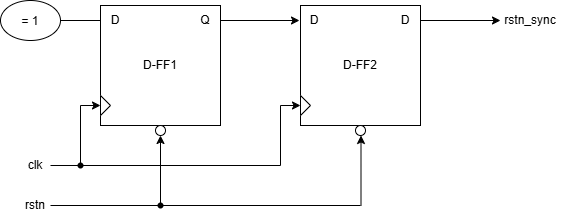

The diagram above was exported from draw.io. Its source (the exported page's mxGraphModel, read from the mxfile embedded in the PNG):
<mxGraphModel dx="1049" dy="493" grid="1" gridSize="10" guides="1" tooltips="1" connect="1" arrows="1" fold="1" page="1" pageScale="1" pageWidth="827" pageHeight="1169" math="0" shadow="0">
  <root>
    <mxCell id="0" />
    <mxCell id="1" parent="0" />
    <mxCell id="pLfQkmLAlvZ49jKCNunL-1" parent="1" style="whiteSpace=wrap;html=1;aspect=fixed;" value="D-FF1" vertex="1">
      <mxGeometry height="120" width="120" x="200" y="120" as="geometry" />
    </mxCell>
    <mxCell id="pLfQkmLAlvZ49jKCNunL-2" parent="1" style="whiteSpace=wrap;html=1;aspect=fixed;" value="D-FF2" vertex="1">
      <mxGeometry height="120" width="120" x="400" y="120" as="geometry" />
    </mxCell>
    <mxCell id="pLfQkmLAlvZ49jKCNunL-3" parent="1" style="triangle;whiteSpace=wrap;html=1;shapeInside=1;" value="" vertex="1">
      <mxGeometry height="20" width="10" x="200" y="210" as="geometry" />
    </mxCell>
    <mxCell id="pLfQkmLAlvZ49jKCNunL-4" parent="1" style="triangle;whiteSpace=wrap;html=1;shapeInside=1;" value="" vertex="1">
      <mxGeometry height="20" width="10" x="400" y="210" as="geometry" />
    </mxCell>
    <mxCell id="pLfQkmLAlvZ49jKCNunL-5" parent="1" style="ellipse;whiteSpace=wrap;html=1;shapeInside=1;aspect=fixed;" value="" vertex="1">
      <mxGeometry height="10" width="10" x="255" y="240" as="geometry" />
    </mxCell>
    <mxCell id="pLfQkmLAlvZ49jKCNunL-6" parent="1" style="ellipse;whiteSpace=wrap;html=1;shapeInside=1;aspect=fixed;" value="" vertex="1">
      <mxGeometry height="10" width="10" x="455" y="240" as="geometry" />
    </mxCell>
    <mxCell id="pLfQkmLAlvZ49jKCNunL-7" edge="1" parent="1" style="endArrow=classic;html=1;rounded=0;entryX=0;entryY=0.5;entryDx=0;entryDy=0;" target="pLfQkmLAlvZ49jKCNunL-3" value="">
      <mxGeometry height="50" relative="1" width="50" as="geometry">
        <Array as="points">
          <mxPoint x="180" y="220" />
        </Array>
        <mxPoint x="180" y="280" as="sourcePoint" />
        <mxPoint x="160" y="220" as="targetPoint" />
      </mxGeometry>
    </mxCell>
    <mxCell id="pLfQkmLAlvZ49jKCNunL-8" edge="1" parent="1" style="endArrow=classic;html=1;rounded=0;entryX=0;entryY=0.5;entryDx=0;entryDy=0;" value="">
      <mxGeometry height="50" relative="1" width="50" as="geometry">
        <Array as="points">
          <mxPoint x="380" y="220" />
        </Array>
        <mxPoint x="380" y="280" as="sourcePoint" />
        <mxPoint x="400" y="220" as="targetPoint" />
      </mxGeometry>
    </mxCell>
    <mxCell id="pLfQkmLAlvZ49jKCNunL-9" edge="1" parent="1" source="pLfQkmLAlvZ49jKCNunL-11" style="endArrow=none;html=1;rounded=0;" value="">
      <mxGeometry height="50" relative="1" width="50" as="geometry">
        <mxPoint x="80" y="280" as="sourcePoint" />
        <mxPoint x="380" y="280" as="targetPoint" />
      </mxGeometry>
    </mxCell>
    <mxCell id="pLfQkmLAlvZ49jKCNunL-10" edge="1" parent="1" style="endArrow=none;html=1;rounded=0;" target="pLfQkmLAlvZ49jKCNunL-11" value="">
      <mxGeometry height="50" relative="1" width="50" as="geometry">
        <mxPoint x="150" y="280" as="sourcePoint" />
        <mxPoint x="380" y="280" as="targetPoint" />
      </mxGeometry>
    </mxCell>
    <mxCell id="pLfQkmLAlvZ49jKCNunL-11" parent="1" style="shape=waypoint;sketch=0;fillStyle=solid;size=6;pointerEvents=1;points=[];fillColor=none;resizable=0;rotatable=0;perimeter=centerPerimeter;snapToPoint=1;" value="" vertex="1">
      <mxGeometry height="20" width="20" x="170" y="270" as="geometry" />
    </mxCell>
    <mxCell id="pLfQkmLAlvZ49jKCNunL-12" edge="1" parent="1" source="pLfQkmLAlvZ49jKCNunL-15" style="endArrow=classic;html=1;rounded=0;entryX=0.5;entryY=1;entryDx=0;entryDy=0;" target="pLfQkmLAlvZ49jKCNunL-5" value="">
      <mxGeometry height="50" relative="1" width="50" as="geometry">
        <mxPoint x="260" y="320" as="sourcePoint" />
        <mxPoint x="290" y="300" as="targetPoint" />
      </mxGeometry>
    </mxCell>
    <mxCell id="pLfQkmLAlvZ49jKCNunL-13" edge="1" parent="1" style="endArrow=classic;html=1;rounded=0;entryX=0.5;entryY=1;entryDx=0;entryDy=0;" value="">
      <mxGeometry height="50" relative="1" width="50" as="geometry">
        <mxPoint x="460.5" y="320" as="sourcePoint" />
        <mxPoint x="460.5" y="250" as="targetPoint" />
      </mxGeometry>
    </mxCell>
    <mxCell id="pLfQkmLAlvZ49jKCNunL-14" edge="1" parent="1" style="endArrow=none;html=1;rounded=0;" value="">
      <mxGeometry height="50" relative="1" width="50" as="geometry">
        <mxPoint x="150" y="320" as="sourcePoint" />
        <mxPoint x="460" y="320" as="targetPoint" />
      </mxGeometry>
    </mxCell>
    <mxCell id="pLfQkmLAlvZ49jKCNunL-15" parent="1" style="shape=waypoint;sketch=0;fillStyle=solid;size=6;pointerEvents=1;points=[];fillColor=none;resizable=0;rotatable=0;perimeter=centerPerimeter;snapToPoint=1;" value="" vertex="1">
      <mxGeometry height="20" width="20" x="250" y="310" as="geometry" />
    </mxCell>
    <mxCell id="pLfQkmLAlvZ49jKCNunL-16" parent="1" style="text;html=1;whiteSpace=wrap;strokeColor=none;fillColor=none;align=center;verticalAlign=middle;rounded=0;" value="D" vertex="1">
      <mxGeometry height="30" width="30" x="200" y="120" as="geometry" />
    </mxCell>
    <mxCell id="pLfQkmLAlvZ49jKCNunL-17" parent="1" style="text;html=1;whiteSpace=wrap;strokeColor=none;fillColor=none;align=center;verticalAlign=middle;rounded=0;" value="D" vertex="1">
      <mxGeometry height="30" width="30" x="399" y="120" as="geometry" />
    </mxCell>
    <mxCell id="pLfQkmLAlvZ49jKCNunL-18" parent="1" style="text;html=1;whiteSpace=wrap;strokeColor=none;fillColor=none;align=center;verticalAlign=middle;rounded=0;" value="Q" vertex="1">
      <mxGeometry height="30" width="30" x="290" y="120" as="geometry" />
    </mxCell>
    <mxCell id="pLfQkmLAlvZ49jKCNunL-19" parent="1" style="text;html=1;whiteSpace=wrap;strokeColor=none;fillColor=none;align=center;verticalAlign=middle;rounded=0;" value="D" vertex="1">
      <mxGeometry height="30" width="30" x="490" y="120" as="geometry" />
    </mxCell>
    <mxCell id="pLfQkmLAlvZ49jKCNunL-20" edge="1" parent="1" style="endArrow=none;html=1;rounded=0;entryX=0;entryY=0.5;entryDx=0;entryDy=0;" target="pLfQkmLAlvZ49jKCNunL-16" value="">
      <mxGeometry height="50" relative="1" width="50" as="geometry">
        <mxPoint x="160" y="135" as="sourcePoint" />
        <mxPoint x="150" y="120" as="targetPoint" />
      </mxGeometry>
    </mxCell>
    <mxCell id="pLfQkmLAlvZ49jKCNunL-21" parent="1" style="ellipse;whiteSpace=wrap;html=1;shapeInside=1;" value="= 1" vertex="1">
      <mxGeometry height="40" width="60" x="100" y="115" as="geometry" />
    </mxCell>
    <mxCell id="pLfQkmLAlvZ49jKCNunL-22" parent="1" style="text;html=1;whiteSpace=wrap;strokeColor=none;fillColor=none;align=center;verticalAlign=middle;rounded=0;" value="clk" vertex="1">
      <mxGeometry height="30" width="30" x="120" y="265" as="geometry" />
    </mxCell>
    <mxCell id="pLfQkmLAlvZ49jKCNunL-23" parent="1" style="text;html=1;whiteSpace=wrap;strokeColor=none;fillColor=none;align=center;verticalAlign=middle;rounded=0;" value="rstn" vertex="1">
      <mxGeometry height="30" width="30" x="120" y="305" as="geometry" />
    </mxCell>
    <mxCell id="pLfQkmLAlvZ49jKCNunL-24" edge="1" parent="1" source="pLfQkmLAlvZ49jKCNunL-18" style="endArrow=classic;html=1;rounded=0;entryX=0;entryY=0.5;entryDx=0;entryDy=0;exitX=1;exitY=0.5;exitDx=0;exitDy=0;" target="pLfQkmLAlvZ49jKCNunL-17" value="">
      <mxGeometry height="50" relative="1" width="50" as="geometry">
        <mxPoint x="120" y="230" as="sourcePoint" />
        <mxPoint x="170" y="180" as="targetPoint" />
      </mxGeometry>
    </mxCell>
    <mxCell id="pLfQkmLAlvZ49jKCNunL-25" edge="1" parent="1" source="pLfQkmLAlvZ49jKCNunL-19" style="endArrow=classic;html=1;rounded=0;exitX=1;exitY=0.5;exitDx=0;exitDy=0;" value="">
      <mxGeometry height="50" relative="1" width="50" as="geometry">
        <mxPoint x="570" y="170" as="sourcePoint" />
        <mxPoint x="600" y="135" as="targetPoint" />
      </mxGeometry>
    </mxCell>
    <mxCell id="pLfQkmLAlvZ49jKCNunL-26" parent="1" style="text;html=1;whiteSpace=wrap;strokeColor=none;fillColor=none;align=center;verticalAlign=middle;rounded=0;" value="rstn_sync" vertex="1">
      <mxGeometry height="30" width="60" x="600" y="120" as="geometry" />
    </mxCell>
  </root>
</mxGraphModel>